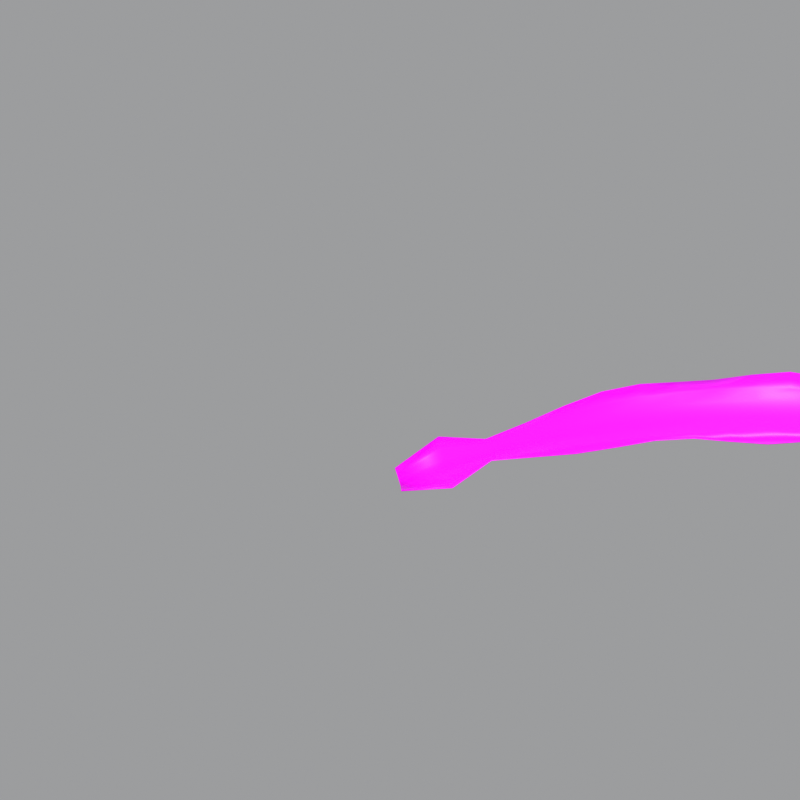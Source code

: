 # Source: CORN_LEAF_MASTER.blend  (saved by Blender 5.2.45; exported with 4.5.12 LTS)
import bpy
from mathutils import Matrix  # noqa: F401  (used for matrix-valued properties, if any)

bpy.ops.wm.read_factory_settings(use_empty=True)
scene = bpy.context.scene
scene.name = 'Scene'

# ---- images (referenced by path relative to the original .blend; pixels are not part of the script)
import os
ASSET_DIR = os.environ.get("B2B_ASSET_DIR", "")  # directory of the original .blend (textures are referenced by path, not embedded)
HERE = os.path.dirname(os.path.abspath(__file__))  # packed textures are extracted next to this script under _unpacked/

def load_image(name, relpath, width, height, colorspace="sRGB"):
    """Load a texture the original file referenced (path relative to the .blend, or extracted next to this script)."""
    p = next((c for c in (os.path.join(HERE, relpath), os.path.join(ASSET_DIR, relpath)) if relpath and os.path.exists(c)), "")
    if p:
        img = bpy.data.images.load(p, check_existing=True)
        img.name = name
    else:  # same state as the original file: an image datablock whose file is absent (Cycles renders it pink)
        img = bpy.data.images.new(name, width, height)
        img.source = "FILE"
        img.filepath = "//" + (relpath or name)
    img.colorspace_settings.name = colorspace
    return img
img_corn_leaf_color_png = load_image('corn_leaf_color.png', 'corn_leaf_color.png', 1024, 1024, 'sRGB')
img_corn_leaf_bump_png = load_image('corn_leaf_bump.png', 'corn_leaf_bump.png', 1024, 1024, 'Non-Color')

# ---- materials (node trees are filled in below, after node groups)
mat_mat_corn_leaf = bpy.data.materials.new('Mat_Corn_Leaf')

# ---- material node trees
mat_mat_corn_leaf.use_nodes = True; mat_mat_corn_leaf.node_tree.nodes.clear()
_N = mat_mat_corn_leaf.node_tree.nodes; _L = mat_mat_corn_leaf.node_tree.links
n0 = _N.new('ShaderNodeOutputMaterial'); n0.name = 'Material Output'; n0.location = (0, 0)
n1 = _N.new('ShaderNodeBsdfPrincipled'); n1.name = 'Principled BSDF'; n1.location = (0, 0)
n1.inputs[2].default_value = 0.36
n1.inputs[8].default_value = 0.12
n1.inputs[9].default_value = (0.5, 0.8, 0.2)
n1.inputs[10].default_value = 0.005
n1.inputs[13].default_value = 0.3
n2 = _N.new('ShaderNodeTexImage'); n2.name = 'Image Texture'; n2.location = (0, 0)
n2.image = img_corn_leaf_color_png
n3 = _N.new('ShaderNodeTexImage'); n3.name = 'Image Texture.001'; n3.location = (0, 0)
n3.image = img_corn_leaf_bump_png
n4 = _N.new('ShaderNodeBump'); n4.name = 'Bump'; n4.location = (0, 0)
n4.inputs[0].default_value = 0.32
n4.inputs[1].default_value = 0.007
_L.new(n1.outputs[0], n0.inputs[0])
_L.new(n2.outputs[0], n1.inputs[0])
_L.new(n3.outputs[0], n4.inputs[3])
_L.new(n4.outputs[0], n1.inputs[5])
n0.is_active_output = True

# ---- world
world_tooncornworld = bpy.data.worlds.new('ToonCornWorld'); scene.world = world_tooncornworld
world_tooncornworld.use_nodes = True; world_tooncornworld.node_tree.nodes.clear()
_N = world_tooncornworld.node_tree.nodes; _L = world_tooncornworld.node_tree.links
n0 = _N.new('ShaderNodeBackground'); n0.name = 'Background'; n0.location = (-200, 100)
n0.inputs[0].default_value = (0.95, 0.96, 0.98, 1.0)
n0.inputs[1].default_value = 0.35
n1 = _N.new('ShaderNodeOutputWorld'); n1.name = 'World Output'; n1.location = (200, 100)
_L.new(n0.outputs[0], n1.inputs[0])
n1.is_active_output = True

# ---- cameras
cam_leafcam = bpy.data.cameras.new('LeafCam')
cam_leafcam.type = 'ORTHO'
cam_leafcam.sensor_fit = 'VERTICAL'
cam_leafcam.ortho_scale = 0.72

# ---- lights
light_sunmain = bpy.data.lights.new('SunMain', 'SUN')
light_sunmain.color = (1.0, 0.98, 0.94)
light_sunmain.energy = 3.0
light_sunfill = bpy.data.lights.new('SunFill', 'SUN')
light_sunfill.color = (0.84, 0.9, 1.0)
light_sunfill.use_shadow = False
light_sunfill.energy = 1.1
light_sunrim = bpy.data.lights.new('SunRim', 'SUN')
light_sunrim.color = (0.95, 1.0, 0.9)
light_sunrim.use_shadow = False
light_sunrim.energy = 1.4

# ---- meshes
me_corn_leaf_master_mesh = bpy.data.meshes.new('Corn_Leaf_Master_Mesh')
me_corn_leaf_master_mesh.from_pydata([(0.0, 0.0, 0.0), (0.003408, -0.004182, 0.001838), (-0.004182, 0.003408, 0.001838), (0.006636, -0.008543, 0.004526), (-0.008543, 0.006636, 0.004526), (0.009769, -0.013, 0.007667), (-0.013, 0.009769, 0.007667), (0.03069, 0.03069, 0.01293), (0.03904, 0.02166, 0.01476), (0.02166, 0.03904, 0.01476), (0.04723, 0.01248, 0.01742), (0.01248, 0.04723, 0.01742), (0.05504, 0.002904, 0.02219), (0.003099, 0.05523, 0.02114), (0.05807, 0.05807, 0.02312), (0.06183, 0.05376, 0.02493), (0.05376, 0.06183, 0.02493), (0.06547, 0.04932, 0.02758), (0.04932, 0.06547, 0.02758), (0.06879, 0.04456, 0.03229), (0.0451, 0.06933, 0.02875), (0.08433, 0.08433, 0.03111), (0.08993, 0.07831, 0.03291), (0.07831, 0.08993, 0.03291), (0.09542, 0.0722, 0.03554), (0.0722, 0.09542, 0.03554), (0.1011, 0.06621, 0.03706), (0.06635, 0.1012, 0.03592), (0.1099, 0.1099, 0.03709), (0.1171, 0.1024, 0.03887), (0.1024, 0.1171, 0.03887), (0.1242, 0.09483, 0.04147), (0.09483, 0.1242, 0.04147), (0.1316, 0.08752, 0.04096), (0.08718, 0.1313, 0.04513), (0.1349, 0.1349, 0.04111), (0.1435, 0.1262, 0.04286), (0.1262, 0.1435, 0.04286), (0.152, 0.1175, 0.04543), (0.1175, 0.152, 0.04543), (0.1605, 0.1087, 0.04773), (0.1085, 0.1603, 0.05242), (0.1596, 0.1596, 0.04319), (0.1692, 0.1499, 0.04491), (0.1499, 0.1692, 0.04491), (0.1788, 0.1403, 0.04744), (0.1403, 0.1788, 0.04744), (0.1884, 0.1306, 0.05424), (0.1306, 0.1884, 0.05261), (0.1839, 0.1839, 0.04332), (0.1943, 0.1736, 0.04501), (0.1736, 0.1943, 0.04501), (0.2047, 0.1634, 0.04749), (0.1634, 0.2047, 0.04749), (0.2153, 0.1533, 0.05405), (0.153, 0.215, 0.0473), (0.2079, 0.2079, 0.04149), (0.2188, 0.1973, 0.04314), (0.1973, 0.2188, 0.04314), (0.2297, 0.1868, 0.04555), (0.1868, 0.2297, 0.04555), (0.2405, 0.1762, 0.04663), (0.1759, 0.2402, 0.04358), (0.2317, 0.2317, 0.03766), (0.2427, 0.2211, 0.03926), (0.2211, 0.2427, 0.03926), (0.2538, 0.2106, 0.04161), (0.2106, 0.2538, 0.04161), (0.2643, 0.1995, 0.03899), (0.2002, 0.2649, 0.04435), (0.2553, 0.2553, 0.0318), (0.2661, 0.245, 0.03335), (0.245, 0.2661, 0.03335), (0.2771, 0.2348, 0.03562), (0.2348, 0.2771, 0.03562), (0.2878, 0.2243, 0.03637), (0.2255, 0.289, 0.04352), (0.2787, 0.2787, 0.02387), (0.2891, 0.2689, 0.02537), (0.2689, 0.2891, 0.02537), (0.2996, 0.2593, 0.02756), (0.2593, 0.2996, 0.02756), (0.3112, 0.2507, 0.03453), (0.2506, 0.3111, 0.03382), (0.3019, 0.3019, 0.01386), (0.3116, 0.293, 0.01529), (0.293, 0.3116, 0.01529), (0.3215, 0.2842, 0.0174), (0.2842, 0.3215, 0.0174), (0.3328, 0.2768, 0.02496), (0.2747, 0.3307, 0.01691), (0.325, 0.325, 0.001715), (0.3338, 0.317, 0.00309), (0.317, 0.3338, 0.00309), (0.3428, 0.3093, 0.0051), (0.3093, 0.3428, 0.0051), (0.3515, 0.3014, 0.00641), (0.2998, 0.35, 0.001552), (0.3479, 0.3479, -0.01257), (0.3556, 0.3412, -0.01126), (0.3412, 0.3556, -0.01126), (0.3635, 0.3347, -0.009348), (0.3347, 0.3635, -0.009348), (0.3694, 0.3261, -0.01307), (0.3279, 0.3711, -0.00816), (0.3707, 0.3707, -0.02903), (0.3771, 0.3653, -0.02778), (0.3653, 0.3771, -0.02778), (0.3838, 0.3601, -0.02597), (0.3601, 0.3838, -0.02597), (0.3893, 0.3538, -0.02688), (0.3573, 0.3927, -0.01858), (0.3934, 0.3934, -0.04766), (0.3984, 0.3894, -0.04649), (0.3894, 0.3984, -0.04649), (0.4038, 0.3857, -0.04476), (0.3857, 0.4038, -0.04476), (0.411, 0.3839, -0.03884), (0.3842, 0.4114, -0.03809), (0.4159, 0.4159, -0.06849), (0.4196, 0.4134, -0.06737), (0.4134, 0.4196, -0.06737), (0.4235, 0.4112, -0.06575), (0.4112, 0.4235, -0.06575), (0.4305, 0.412, -0.05815), (0.408, 0.4265, -0.06592), (0.4384, 0.4384, -0.0915), (0.4406, 0.4373, -0.09041), (0.4373, 0.4406, -0.09041), (0.443, 0.4365, -0.08882), (0.4365, 0.443, -0.08882), (0.4456, 0.4359, -0.08696), (0.4327, 0.4424, -0.0932)], [], [(0, 1, 8, 7), (0, 7, 9, 2), (1, 3, 10, 8), (2, 9, 11, 4), (3, 5, 12, 10), (4, 11, 13, 6), (7, 8, 15, 14), (7, 14, 16, 9), (8, 10, 17, 15), (9, 16, 18, 11), (10, 12, 19, 17), (11, 18, 20, 13), (14, 15, 22, 21), (14, 21, 23, 16), (15, 17, 24, 22), (16, 23, 25, 18), (17, 19, 26, 24), (18, 25, 27, 20), (21, 22, 29, 28), (21, 28, 30, 23), (22, 24, 31, 29), (23, 30, 32, 25), (24, 26, 33, 31), (25, 32, 34, 27), (28, 29, 36, 35), (28, 35, 37, 30), (29, 31, 38, 36), (30, 37, 39, 32), (31, 33, 40, 38), (32, 39, 41, 34), (35, 36, 43, 42), (35, 42, 44, 37), (36, 38, 45, 43), (37, 44, 46, 39), (38, 40, 47, 45), (39, 46, 48, 41), (42, 43, 50, 49), (42, 49, 51, 44), (43, 45, 52, 50), (44, 51, 53, 46), (45, 47, 54, 52), (46, 53, 55, 48), (49, 50, 57, 56), (49, 56, 58, 51), (50, 52, 59, 57), (51, 58, 60, 53), (52, 54, 61, 59), (53, 60, 62, 55), (56, 57, 64, 63), (56, 63, 65, 58), (57, 59, 66, 64), (58, 65, 67, 60), (59, 61, 68, 66), (60, 67, 69, 62), (63, 64, 71, 70), (63, 70, 72, 65), (64, 66, 73, 71), (65, 72, 74, 67), (66, 68, 75, 73), (67, 74, 76, 69), (70, 71, 78, 77), (70, 77, 79, 72), (71, 73, 80, 78), (72, 79, 81, 74), (73, 75, 82, 80), (74, 81, 83, 76), (77, 78, 85, 84), (77, 84, 86, 79), (78, 80, 87, 85), (79, 86, 88, 81), (80, 82, 89, 87), (81, 88, 90, 83), (84, 85, 92, 91), (84, 91, 93, 86), (85, 87, 94, 92), (86, 93, 95, 88), (87, 89, 96, 94), (88, 95, 97, 90), (91, 92, 99, 98), (91, 98, 100, 93), (92, 94, 101, 99), (93, 100, 102, 95), (94, 96, 103, 101), (95, 102, 104, 97), (98, 99, 106, 105), (98, 105, 107, 100), (99, 101, 108, 106), (100, 107, 109, 102), (101, 103, 110, 108), (102, 109, 111, 104), (105, 106, 113, 112), (105, 112, 114, 107), (106, 108, 115, 113), (107, 114, 116, 109), (108, 110, 117, 115), (109, 116, 118, 111), (112, 113, 120, 119), (112, 119, 121, 114), (113, 115, 122, 120), (114, 121, 123, 116), (115, 117, 124, 122), (116, 123, 125, 118), (119, 120, 127, 126), (119, 126, 128, 121), (120, 122, 129, 127), (121, 128, 130, 123), (122, 124, 131, 129), (123, 130, 132, 125)])
me_corn_leaf_master_mesh.polygons.foreach_set('use_smooth', [True] * 108)
_uv = me_corn_leaf_master_mesh.uv_layers.new(name='UVMap')
_uv.uv.foreach_set('vector', [0.5, 0.0, 0.5, 0.0, 0.5, 0.0, 0.5, 0.0, 0.5, 0.0, 0.5, 0.0, 0.5, 0.0, 0.5, 0.0, 0.65, 0.0, 0.65, 0.0, 0.65, 0.0, 0.65, 0.0, 0.35, 0.0, 0.35, 0.0, 0.35, 0.0, 0.35, 0.0, 0.8, 0.0, 0.8, 0.0, 0.8, 0.0, 0.8, 0.0, 0.2, 0.0, 0.2, 0.0, 0.2, 0.0, 0.2, 0.0, 0.5, 0.05556, 0.5, 0.05556, 0.5, 0.05556, 0.5, 0.05556, 0.5, 0.05556, 0.5, 0.05556, 0.5, 0.05556, 0.5, 0.05556, 0.65, 0.05556, 0.65, 0.05556, 0.65, 0.05556, 0.65, 0.05556, 0.35, 0.05556, 0.35, 0.05556, 0.35, 0.05556, 0.35, 0.05556, 0.8, 0.05556, 0.8, 0.05556, 0.8, 0.05556, 0.8, 0.05556, 0.2, 0.05556, 0.2, 0.05556, 0.2, 0.05556, 0.2, 0.05556, 0.5, 0.1111, 0.5, 0.1111, 0.5, 0.1111, 0.5, 0.1111, 0.5, 0.1111, 0.5, 0.1111, 0.5, 0.1111, 0.5, 0.1111, 0.65, 0.1111, 0.65, 0.1111, 0.65, 0.1111, 0.65, 0.1111, 0.35, 0.1111, 0.35, 0.1111, 0.35, 0.1111, 0.35, 0.1111, 0.8, 0.1111, 0.8, 0.1111, 0.8, 0.1111, 0.8, 0.1111, 0.2, 0.1111, 0.2, 0.1111, 0.2, 0.1111, 0.2, 0.1111, 0.5, 0.1667, 0.5, 0.1667, 0.5, 0.1667, 0.5, 0.1667, 0.5, 0.1667, 0.5, 0.1667, 0.5, 0.1667, 0.5, 0.1667, 0.65, 0.1667, 0.65, 0.1667, 0.65, 0.1667, 0.65, 0.1667, 0.35, 0.1667, 0.35, 0.1667, 0.35, 0.1667, 0.35, 0.1667, 0.8, 0.1667, 0.8, 0.1667, 0.8, 0.1667, 0.8, 0.1667, 0.2, 0.1667, 0.2, 0.1667, 0.2, 0.1667, 0.2, 0.1667, 0.5, 0.2222, 0.5, 0.2222, 0.5, 0.2222, 0.5, 0.2222, 0.5, 0.2222, 0.5, 0.2222, 0.5, 0.2222, 0.5, 0.2222, 0.65, 0.2222, 0.65, 0.2222, 0.65, 0.2222, 0.65, 0.2222, 0.35, 0.2222, 0.35, 0.2222, 0.35, 0.2222, 0.35, 0.2222, 0.8, 0.2222, 0.8, 0.2222, 0.8, 0.2222, 0.8, 0.2222, 0.2, 0.2222, 0.2, 0.2222, 0.2, 0.2222, 0.2, 0.2222, 0.5, 0.2778, 0.5, 0.2778, 0.5, 0.2778, 0.5, 0.2778, 0.5, 0.2778, 0.5, 0.2778, 0.5, 0.2778, 0.5, 0.2778, 0.65, 0.2778, 0.65, 0.2778, 0.65, 0.2778, 0.65, 0.2778, 0.35, 0.2778, 0.35, 0.2778, 0.35, 0.2778, 0.35, 0.2778, 0.8, 0.2778, 0.8, 0.2778, 0.8, 0.2778, 0.8, 0.2778, 0.2, 0.2778, 0.2, 0.2778, 0.2, 0.2778, 0.2, 0.2778, 0.5, 0.3333, 0.5, 0.3333, 0.5, 0.3333, 0.5, 0.3333, 0.5, 0.3333, 0.5, 0.3333, 0.5, 0.3333, 0.5, 0.3333, 0.65, 0.3333, 0.65, 0.3333, 0.65, 0.3333, 0.65, 0.3333, 0.35, 0.3333, 0.35, 0.3333, 0.35, 0.3333, 0.35, 0.3333, 0.8, 0.3333, 0.8, 0.3333, 0.8, 0.3333, 0.8, 0.3333, 0.2, 0.3333, 0.2, 0.3333, 0.2, 0.3333, 0.2, 0.3333, 0.5, 0.3889, 0.5, 0.3889, 0.5, 0.3889, 0.5, 0.3889, 0.5, 0.3889, 0.5, 0.3889, 0.5, 0.3889, 0.5, 0.3889, 0.65, 0.3889, 0.65, 0.3889, 0.65, 0.3889, 0.65, 0.3889, 0.35, 0.3889, 0.35, 0.3889, 0.35, 0.3889, 0.35, 0.3889, 0.8, 0.3889, 0.8, 0.3889, 0.8, 0.3889, 0.8, 0.3889, 0.2, 0.3889, 0.2, 0.3889, 0.2, 0.3889, 0.2, 0.3889, 0.5, 0.4444, 0.5, 0.4444, 0.5, 0.4444, 0.5, 0.4444, 0.5, 0.4444, 0.5, 0.4444, 0.5, 0.4444, 0.5, 0.4444, 0.65, 0.4444, 0.65, 0.4444, 0.65, 0.4444, 0.65, 0.4444, 0.35, 0.4444, 0.35, 0.4444, 0.35, 0.4444, 0.35, 0.4444, 0.8, 0.4444, 0.8, 0.4444, 0.8, 0.4444, 0.8, 0.4444, 0.2, 0.4444, 0.2, 0.4444, 0.2, 0.4444, 0.2, 0.4444, 0.5, 0.5, 0.5, 0.5, 0.5, 0.5, 0.5, 0.5, 0.5, 0.5, 0.5, 0.5, 0.5, 0.5, 0.5, 0.5, 0.65, 0.5, 0.65, 0.5, 0.65, 0.5, 0.65, 0.5, 0.35, 0.5, 0.35, 0.5, 0.35, 0.5, 0.35, 0.5, 0.8, 0.5, 0.8, 0.5, 0.8, 0.5, 0.8, 0.5, 0.2, 0.5, 0.2, 0.5, 0.2, 0.5, 0.2, 0.5, 0.5, 0.5556, 0.5, 0.5556, 0.5, 0.5556, 0.5, 0.5556, 0.5, 0.5556, 0.5, 0.5556, 0.5, 0.5556, 0.5, 0.5556, 0.65, 0.5556, 0.65, 0.5556, 0.65, 0.5556, 0.65, 0.5556, 0.35, 0.5556, 0.35, 0.5556, 0.35, 0.5556, 0.35, 0.5556, 0.8, 0.5556, 0.8, 0.5556, 0.8, 0.5556, 0.8, 0.5556, 0.2, 0.5556, 0.2, 0.5556, 0.2, 0.5556, 0.2, 0.5556, 0.5, 0.6111, 0.5, 0.6111, 0.5, 0.6111, 0.5, 0.6111, 0.5, 0.6111, 0.5, 0.6111, 0.5, 0.6111, 0.5, 0.6111, 0.65, 0.6111, 0.65, 0.6111, 0.65, 0.6111, 0.65, 0.6111, 0.35, 0.6111, 0.35, 0.6111, 0.35, 0.6111, 0.35, 0.6111, 0.8, 0.6111, 0.8, 0.6111, 0.8, 0.6111, 0.8, 0.6111, 0.2, 0.6111, 0.2, 0.6111, 0.2, 0.6111, 0.2, 0.6111, 0.5, 0.6667, 0.5, 0.6667, 0.5, 0.6667, 0.5, 0.6667, 0.5, 0.6667, 0.5, 0.6667, 0.5, 0.6667, 0.5, 0.6667, 0.65, 0.6667, 0.65, 0.6667, 0.65, 0.6667, 0.65, 0.6667, 0.35, 0.6667, 0.35, 0.6667, 0.35, 0.6667, 0.35, 0.6667, 0.8, 0.6667, 0.8, 0.6667, 0.8, 0.6667, 0.8, 0.6667, 0.2, 0.6667, 0.2, 0.6667, 0.2, 0.6667, 0.2, 0.6667, 0.5, 0.7222, 0.5, 0.7222, 0.5, 0.7222, 0.5, 0.7222, 0.5, 0.7222, 0.5, 0.7222, 0.5, 0.7222, 0.5, 0.7222, 0.65, 0.7222, 0.65, 0.7222, 0.65, 0.7222, 0.65, 0.7222, 0.35, 0.7222, 0.35, 0.7222, 0.35, 0.7222, 0.35, 0.7222, 0.8, 0.7222, 0.8, 0.7222, 0.8, 0.7222, 0.8, 0.7222, 0.2, 0.7222, 0.2, 0.7222, 0.2, 0.7222, 0.2, 0.7222, 0.5, 0.7778, 0.5, 0.7778, 0.5, 0.7778, 0.5, 0.7778, 0.5, 0.7778, 0.5, 0.7778, 0.5, 0.7778, 0.5, 0.7778, 0.65, 0.7778, 0.65, 0.7778, 0.65, 0.7778, 0.65, 0.7778, 0.35, 0.7778, 0.35, 0.7778, 0.35, 0.7778, 0.35, 0.7778, 0.8, 0.7778, 0.8, 0.7778, 0.8, 0.7778, 0.8, 0.7778, 0.2, 0.7778, 0.2, 0.7778, 0.2, 0.7778, 0.2, 0.7778, 0.5, 0.8333, 0.5, 0.8333, 0.5, 0.8333, 0.5, 0.8333, 0.5, 0.8333, 0.5, 0.8333, 0.5, 0.8333, 0.5, 0.8333, 0.65, 0.8333, 0.65, 0.8333, 0.65, 0.8333, 0.65, 0.8333, 0.35, 0.8333, 0.35, 0.8333, 0.35, 0.8333, 0.35, 0.8333, 0.8, 0.8333, 0.8, 0.8333, 0.8, 0.8333, 0.8, 0.8333, 0.2, 0.8333, 0.2, 0.8333, 0.2, 0.8333, 0.2, 0.8333, 0.5, 0.8889, 0.5, 0.8889, 0.5, 0.8889, 0.5, 0.8889, 0.5, 0.8889, 0.5, 0.8889, 0.5, 0.8889, 0.5, 0.8889, 0.65, 0.8889, 0.65, 0.8889, 0.65, 0.8889, 0.65, 0.8889, 0.35, 0.8889, 0.35, 0.8889, 0.35, 0.8889, 0.35, 0.8889, 0.8, 0.8889, 0.8, 0.8889, 0.8, 0.8889, 0.8, 0.8889, 0.2, 0.8889, 0.2, 0.8889, 0.2, 0.8889, 0.2, 0.8889, 0.5, 0.9444, 0.5, 0.9444, 0.5, 0.9444, 0.5, 0.9444, 0.5, 0.9444, 0.5, 0.9444, 0.5, 0.9444, 0.5, 0.9444, 0.65, 0.9444, 0.65, 0.9444, 0.65, 0.9444, 0.65, 0.9444, 0.35, 0.9444, 0.35, 0.9444, 0.35, 0.9444, 0.35, 0.9444, 0.8, 0.9444, 0.8, 0.9444, 0.8, 0.9444, 0.8, 0.9444, 0.2, 0.9444, 0.2, 0.9444, 0.2, 0.9444, 0.2, 0.9444])
me_corn_leaf_master_mesh.materials.append(mat_mat_corn_leaf)
me_corn_leaf_master_mesh.update()

# ---- objects
ob_sunmain = bpy.data.objects.new('SunMain', light_sunmain)
ob_sunfill = bpy.data.objects.new('SunFill', light_sunfill)
ob_sunrim = bpy.data.objects.new('SunRim', light_sunrim)
ob_leafcam = bpy.data.objects.new('LeafCam', cam_leafcam)
ob_corn_leaf_master = bpy.data.objects.new('Corn_Leaf_Master', me_corn_leaf_master_mesh)

# ---- transforms, parenting, visibility, modifiers, constraints
ob_sunmain.location = (0.0, 0.0, 0.0)
ob_sunmain.rotation_euler = (0.8378, 0.2793, 0.6109)
ob_sunfill.location = (0.0, 0.0, 0.0)
ob_sunfill.rotation_euler = (0.5236, -0.3491, -2.531)
ob_sunrim.location = (0.0, 0.0, 0.0)
ob_sunrim.rotation_euler = (-0.6981, 0.3491, 2.618)
ob_leafcam.location = (2.636, -3.765, 3.957)
ob_leafcam.rotation_euler = (0.8727, 0.0, 0.6109)
ob_corn_leaf_master.location = (0.0, 0.0, 0.0)
_m = ob_corn_leaf_master.modifiers.new('Solidify', 'SOLIDIFY')
_m.thickness = 0.0012
_m.offset = 0.0

# ---- collection membership
scene.collection.objects.link(ob_sunmain)
scene.collection.objects.link(ob_sunfill)
scene.collection.objects.link(ob_sunrim)
scene.collection.objects.link(ob_leafcam)
scene.collection.objects.link(ob_corn_leaf_master)

# ---- scene / render settings (as saved in the file)
scene.camera = ob_leafcam
scene.frame_start = 1; scene.frame_end = 250; scene.frame_set(1)
scene.render.engine = 'BLENDER_EEVEE_NEXT'
scene.render.resolution_x = 512
scene.render.resolution_y = 512
scene.render.film_transparent = True
scene.render.bake_bias = 0.0
scene.render.bake_samples = 0
scene.render.compositor_device = 'GPU'
scene.eevee.use_volume_custom_range = False
scene.eevee.fast_gi_thickness_near = 0.1
scene.eevee.fast_gi_thickness_far = 0.0
scene.eevee.ray_tracing_options.screen_trace_thickness = 0.1
scene.view_settings.view_transform = 'Standard'
bpy.context.view_layer.update()
